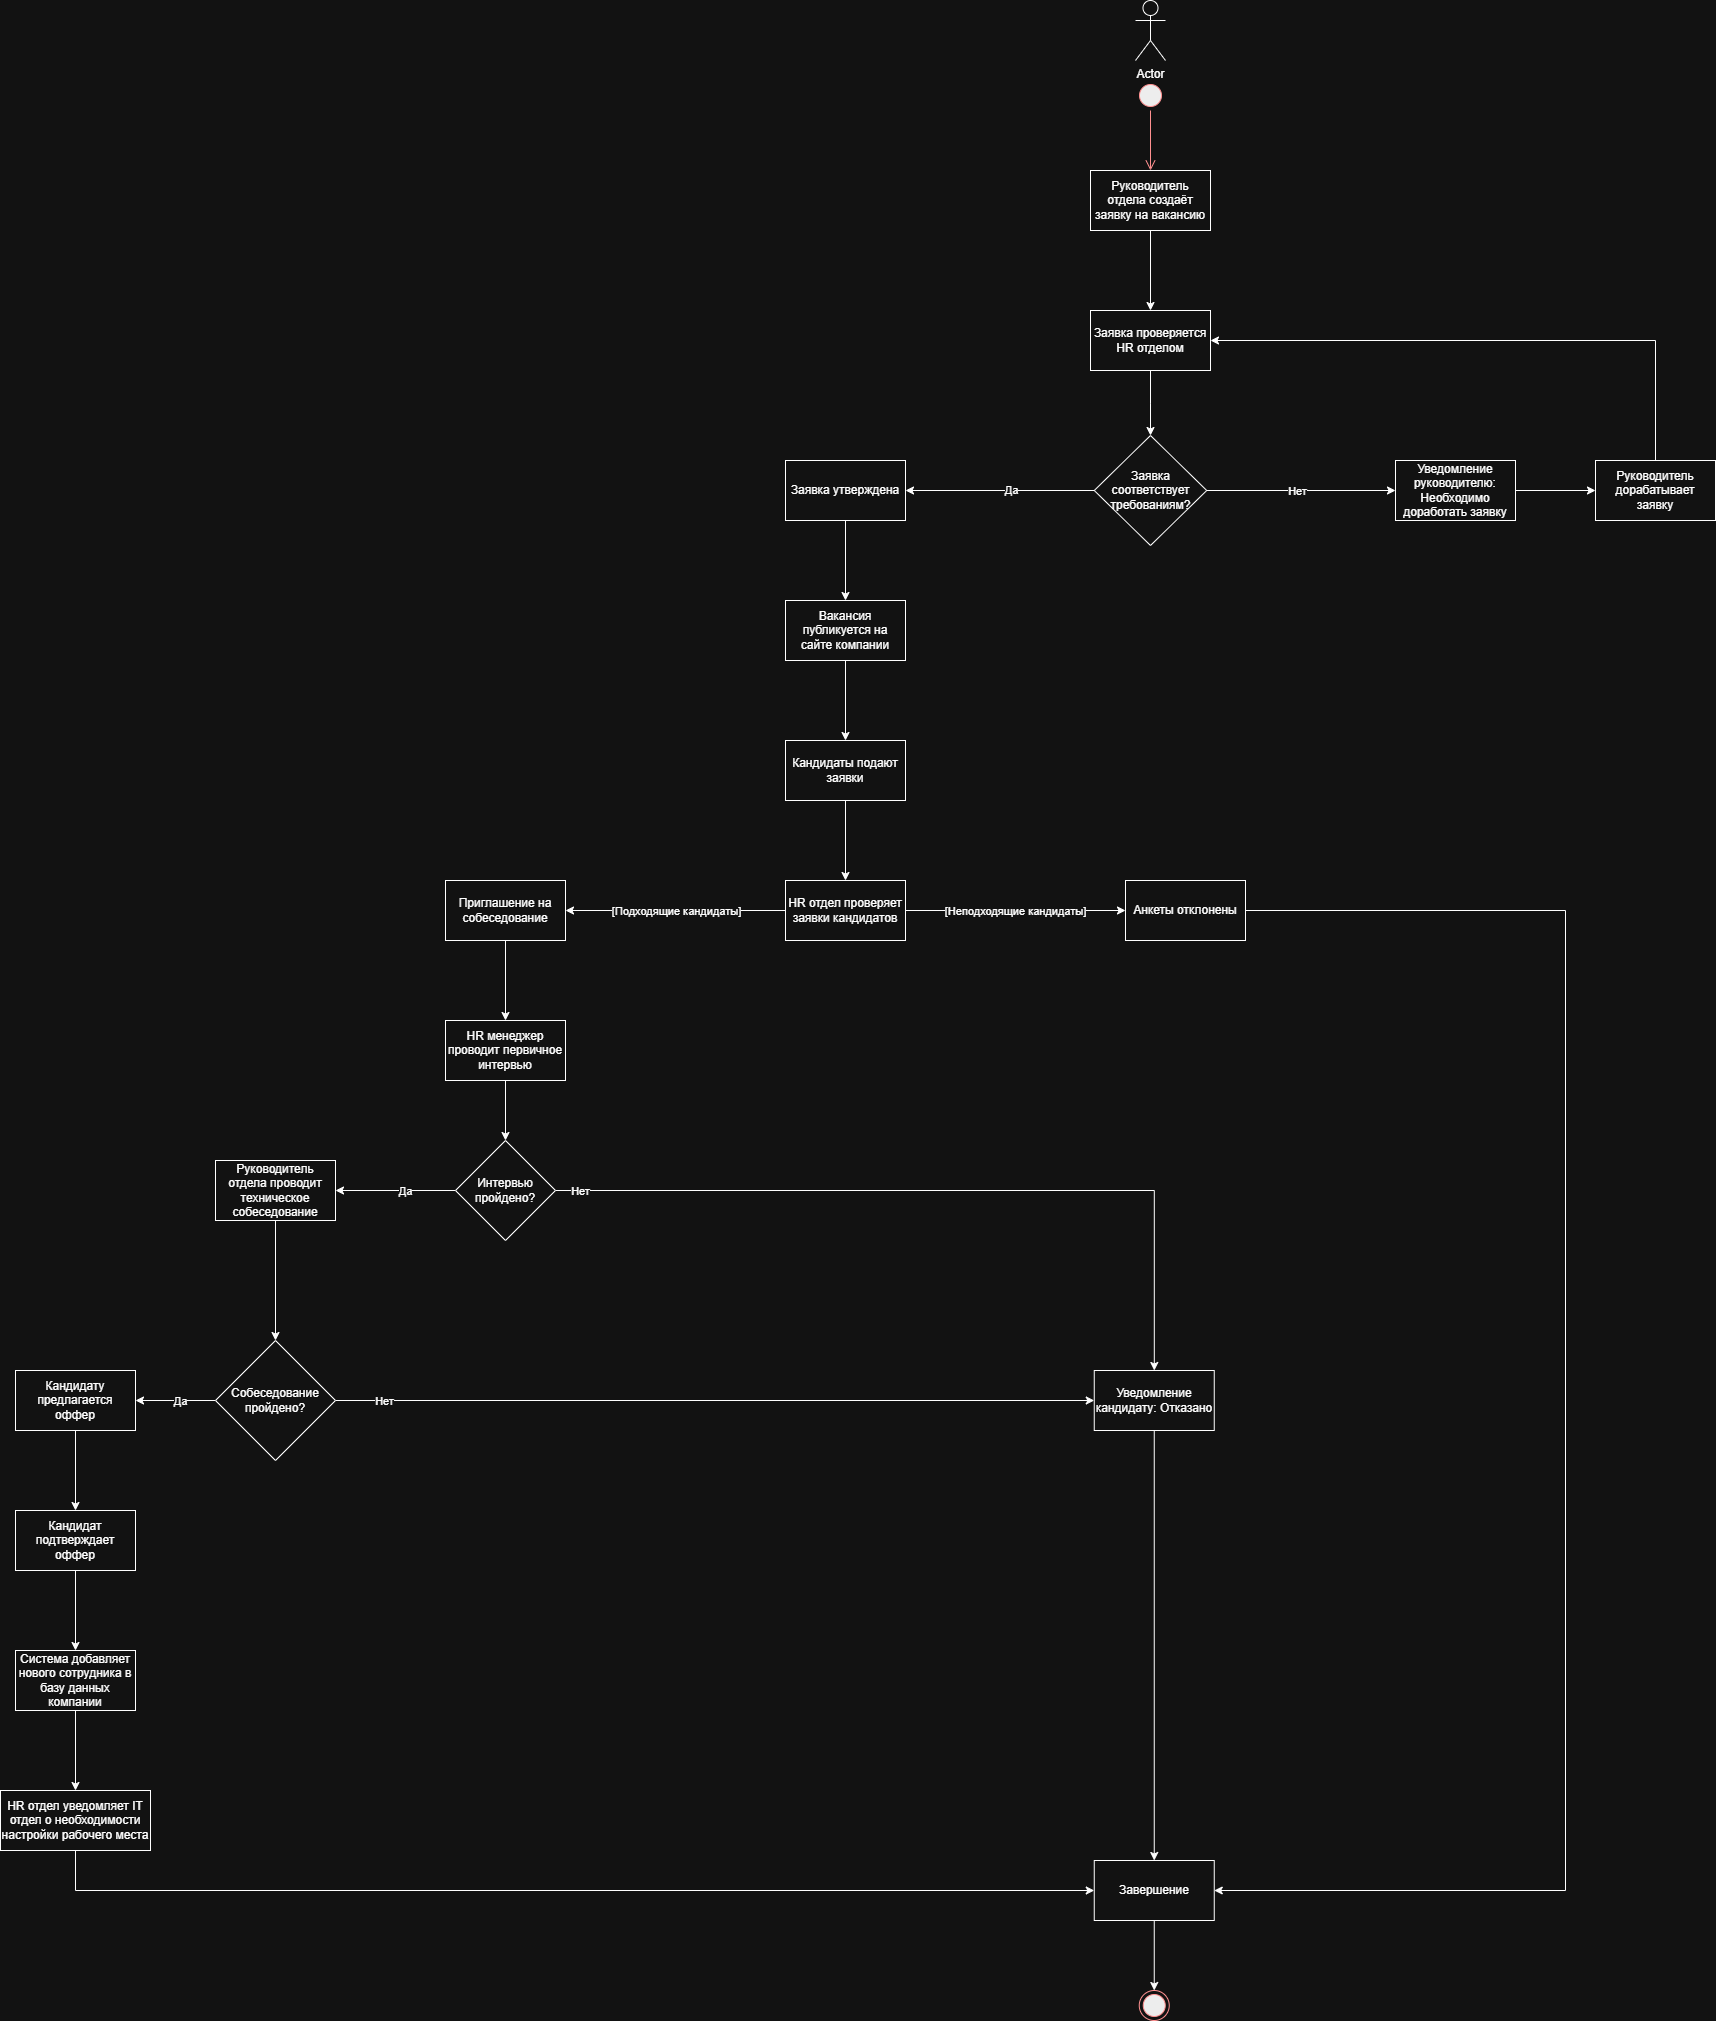

The diagram above was exported from draw.io. Its source (the exported page's mxGraphModel, read from the mxfile embedded in the PNG):
<mxGraphModel dx="4157" dy="1622" grid="1" gridSize="10" guides="1" tooltips="1" connect="1" arrows="1" fold="1" page="1" pageScale="1" pageWidth="827" pageHeight="1169" math="0" shadow="0">
  <root>
    <mxCell id="0" />
    <mxCell id="1" parent="0" />
    <mxCell id="tQ8MNEpxFJbOEBfbU-zI-1" parent="1" style="shape=umlActor;verticalLabelPosition=bottom;verticalAlign=top;html=1;outlineConnect=0;" value="Actor" vertex="1">
      <mxGeometry height="60" width="30" x="370" y="40" as="geometry" />
    </mxCell>
    <mxCell id="tQ8MNEpxFJbOEBfbU-zI-2" parent="1" style="ellipse;html=1;shape=startState;fillColor=#000000;strokeColor=#ff0000;" value="" vertex="1">
      <mxGeometry height="30" width="30" x="370" y="120" as="geometry" />
    </mxCell>
    <mxCell id="tQ8MNEpxFJbOEBfbU-zI-3" edge="1" parent="1" source="tQ8MNEpxFJbOEBfbU-zI-2" style="edgeStyle=orthogonalEdgeStyle;html=1;verticalAlign=bottom;endArrow=open;endSize=8;strokeColor=#ff0000;rounded=0;entryX=0.5;entryY=0;entryDx=0;entryDy=0;" target="tQ8MNEpxFJbOEBfbU-zI-5" value="">
      <mxGeometry relative="1" as="geometry">
        <mxPoint x="385" y="210" as="targetPoint" />
      </mxGeometry>
    </mxCell>
    <mxCell id="tQ8MNEpxFJbOEBfbU-zI-8" edge="1" parent="1" source="tQ8MNEpxFJbOEBfbU-zI-5" style="edgeStyle=orthogonalEdgeStyle;rounded=0;orthogonalLoop=1;jettySize=auto;html=1;" target="tQ8MNEpxFJbOEBfbU-zI-7" value="">
      <mxGeometry relative="1" as="geometry" />
    </mxCell>
    <mxCell id="tQ8MNEpxFJbOEBfbU-zI-5" parent="1" style="whiteSpace=wrap;html=1;" value="Руководитель отдела создаёт заявку на вакансию" vertex="1">
      <mxGeometry height="60" width="120" x="325" y="210" as="geometry" />
    </mxCell>
    <mxCell id="tQ8MNEpxFJbOEBfbU-zI-10" edge="1" parent="1" source="tQ8MNEpxFJbOEBfbU-zI-7" style="edgeStyle=orthogonalEdgeStyle;rounded=0;orthogonalLoop=1;jettySize=auto;html=1;" target="tQ8MNEpxFJbOEBfbU-zI-9" value="">
      <mxGeometry relative="1" as="geometry" />
    </mxCell>
    <mxCell id="tQ8MNEpxFJbOEBfbU-zI-7" parent="1" style="whiteSpace=wrap;html=1;" value="Заявка проверяется HR отделом" vertex="1">
      <mxGeometry height="60" width="120" x="325" y="350" as="geometry" />
    </mxCell>
    <mxCell id="tQ8MNEpxFJbOEBfbU-zI-12" edge="1" parent="1" source="tQ8MNEpxFJbOEBfbU-zI-9" style="edgeStyle=orthogonalEdgeStyle;rounded=0;orthogonalLoop=1;jettySize=auto;html=1;" target="tQ8MNEpxFJbOEBfbU-zI-11" value="">
      <mxGeometry relative="1" as="geometry" />
    </mxCell>
    <mxCell id="tQ8MNEpxFJbOEBfbU-zI-13" connectable="0" parent="tQ8MNEpxFJbOEBfbU-zI-12" style="edgeLabel;html=1;align=center;verticalAlign=middle;resizable=0;points=[];" value="Да" vertex="1">
      <mxGeometry relative="1" x="-0.1148" y="-1" as="geometry">
        <mxPoint as="offset" />
      </mxGeometry>
    </mxCell>
    <mxCell id="tQ8MNEpxFJbOEBfbU-zI-15" edge="1" parent="1" source="tQ8MNEpxFJbOEBfbU-zI-9" style="edgeStyle=orthogonalEdgeStyle;rounded=0;orthogonalLoop=1;jettySize=auto;html=1;" target="tQ8MNEpxFJbOEBfbU-zI-14" value="">
      <mxGeometry relative="1" as="geometry" />
    </mxCell>
    <mxCell id="tQ8MNEpxFJbOEBfbU-zI-16" connectable="0" parent="tQ8MNEpxFJbOEBfbU-zI-15" style="edgeLabel;html=1;align=center;verticalAlign=middle;resizable=0;points=[];" value="Нет" vertex="1">
      <mxGeometry relative="1" x="-0.0361" y="-1" as="geometry">
        <mxPoint y="-1" as="offset" />
      </mxGeometry>
    </mxCell>
    <mxCell id="tQ8MNEpxFJbOEBfbU-zI-9" parent="1" style="rhombus;whiteSpace=wrap;html=1;" value="Заявка соответствует требованиям?" vertex="1">
      <mxGeometry height="110" width="112.5" x="328.75" y="475" as="geometry" />
    </mxCell>
    <mxCell id="tQ8MNEpxFJbOEBfbU-zI-21" edge="1" parent="1" source="tQ8MNEpxFJbOEBfbU-zI-11" style="edgeStyle=orthogonalEdgeStyle;rounded=0;orthogonalLoop=1;jettySize=auto;html=1;" target="tQ8MNEpxFJbOEBfbU-zI-20" value="">
      <mxGeometry relative="1" as="geometry" />
    </mxCell>
    <mxCell id="tQ8MNEpxFJbOEBfbU-zI-11" parent="1" style="whiteSpace=wrap;html=1;" value="Заявка утверждена" vertex="1">
      <mxGeometry height="60" width="120" x="20" y="500" as="geometry" />
    </mxCell>
    <mxCell id="tQ8MNEpxFJbOEBfbU-zI-18" edge="1" parent="1" source="tQ8MNEpxFJbOEBfbU-zI-14" style="edgeStyle=orthogonalEdgeStyle;rounded=0;orthogonalLoop=1;jettySize=auto;html=1;" target="tQ8MNEpxFJbOEBfbU-zI-17" value="">
      <mxGeometry relative="1" as="geometry" />
    </mxCell>
    <mxCell id="tQ8MNEpxFJbOEBfbU-zI-14" parent="1" style="whiteSpace=wrap;html=1;" value="Уведомление руководителю: Необходимо доработать заявку" vertex="1">
      <mxGeometry height="60" width="120" x="630" y="500" as="geometry" />
    </mxCell>
    <mxCell id="tQ8MNEpxFJbOEBfbU-zI-19" edge="1" parent="1" source="tQ8MNEpxFJbOEBfbU-zI-17" style="edgeStyle=orthogonalEdgeStyle;rounded=0;orthogonalLoop=1;jettySize=auto;html=1;exitX=0.5;exitY=0;exitDx=0;exitDy=0;entryX=1;entryY=0.5;entryDx=0;entryDy=0;" target="tQ8MNEpxFJbOEBfbU-zI-7">
      <mxGeometry relative="1" as="geometry" />
    </mxCell>
    <mxCell id="tQ8MNEpxFJbOEBfbU-zI-17" parent="1" style="whiteSpace=wrap;html=1;" value="Руководитель дорабатывает заявку" vertex="1">
      <mxGeometry height="60" width="120" x="830" y="500" as="geometry" />
    </mxCell>
    <mxCell id="tQ8MNEpxFJbOEBfbU-zI-23" edge="1" parent="1" source="tQ8MNEpxFJbOEBfbU-zI-20" style="edgeStyle=orthogonalEdgeStyle;rounded=0;orthogonalLoop=1;jettySize=auto;html=1;" target="tQ8MNEpxFJbOEBfbU-zI-22" value="">
      <mxGeometry relative="1" as="geometry" />
    </mxCell>
    <mxCell id="tQ8MNEpxFJbOEBfbU-zI-20" parent="1" style="whiteSpace=wrap;html=1;" value="Вакансия публикуется на сайте компании" vertex="1">
      <mxGeometry height="60" width="120" x="20" y="640" as="geometry" />
    </mxCell>
    <mxCell id="tQ8MNEpxFJbOEBfbU-zI-25" edge="1" parent="1" source="tQ8MNEpxFJbOEBfbU-zI-22" style="edgeStyle=orthogonalEdgeStyle;rounded=0;orthogonalLoop=1;jettySize=auto;html=1;" target="tQ8MNEpxFJbOEBfbU-zI-24" value="">
      <mxGeometry relative="1" as="geometry" />
    </mxCell>
    <mxCell id="tQ8MNEpxFJbOEBfbU-zI-22" parent="1" style="whiteSpace=wrap;html=1;" value="Кандидаты подают заявки" vertex="1">
      <mxGeometry height="60" width="120" x="20" y="780" as="geometry" />
    </mxCell>
    <mxCell id="tQ8MNEpxFJbOEBfbU-zI-27" edge="1" parent="1" source="tQ8MNEpxFJbOEBfbU-zI-24" style="edgeStyle=orthogonalEdgeStyle;rounded=0;orthogonalLoop=1;jettySize=auto;html=1;" target="tQ8MNEpxFJbOEBfbU-zI-26" value="">
      <mxGeometry relative="1" as="geometry" />
    </mxCell>
    <mxCell id="tQ8MNEpxFJbOEBfbU-zI-28" connectable="0" parent="tQ8MNEpxFJbOEBfbU-zI-27" style="edgeLabel;html=1;align=center;verticalAlign=middle;resizable=0;points=[];" value="[Неподходящие кандидаты]" vertex="1">
      <mxGeometry relative="1" x="-0.1" y="2" as="geometry">
        <mxPoint x="9" y="2" as="offset" />
      </mxGeometry>
    </mxCell>
    <mxCell id="tQ8MNEpxFJbOEBfbU-zI-30" edge="1" parent="1" source="tQ8MNEpxFJbOEBfbU-zI-24" style="edgeStyle=orthogonalEdgeStyle;rounded=0;orthogonalLoop=1;jettySize=auto;html=1;" target="tQ8MNEpxFJbOEBfbU-zI-29" value="">
      <mxGeometry relative="1" as="geometry" />
    </mxCell>
    <mxCell id="tQ8MNEpxFJbOEBfbU-zI-31" connectable="0" parent="tQ8MNEpxFJbOEBfbU-zI-30" style="edgeLabel;html=1;align=center;verticalAlign=middle;resizable=0;points=[];" value="[Подходящие кандидаты]" vertex="1">
      <mxGeometry relative="1" x="-0.0526" y="1" as="geometry">
        <mxPoint x="-6" y="-1" as="offset" />
      </mxGeometry>
    </mxCell>
    <mxCell id="tQ8MNEpxFJbOEBfbU-zI-24" parent="1" style="whiteSpace=wrap;html=1;" value="HR отдел проверяет заявки кандидатов" vertex="1">
      <mxGeometry height="60" width="120" x="20" y="920" as="geometry" />
    </mxCell>
    <mxCell id="tQ8MNEpxFJbOEBfbU-zI-48" edge="1" parent="1" source="tQ8MNEpxFJbOEBfbU-zI-26" style="edgeStyle=orthogonalEdgeStyle;rounded=0;orthogonalLoop=1;jettySize=auto;html=1;exitX=1;exitY=0.5;exitDx=0;exitDy=0;entryX=1;entryY=0.5;entryDx=0;entryDy=0;" target="tQ8MNEpxFJbOEBfbU-zI-44">
      <mxGeometry relative="1" as="geometry">
        <Array as="points">
          <mxPoint x="800" y="950" />
          <mxPoint x="800" y="1930" />
        </Array>
      </mxGeometry>
    </mxCell>
    <mxCell id="tQ8MNEpxFJbOEBfbU-zI-26" parent="1" style="whiteSpace=wrap;html=1;" value="Анкеты отклонены" vertex="1">
      <mxGeometry height="60" width="120" x="360" y="920" as="geometry" />
    </mxCell>
    <mxCell id="tQ8MNEpxFJbOEBfbU-zI-33" edge="1" parent="1" source="tQ8MNEpxFJbOEBfbU-zI-29" style="edgeStyle=orthogonalEdgeStyle;rounded=0;orthogonalLoop=1;jettySize=auto;html=1;" target="tQ8MNEpxFJbOEBfbU-zI-32" value="">
      <mxGeometry relative="1" as="geometry" />
    </mxCell>
    <mxCell id="tQ8MNEpxFJbOEBfbU-zI-29" parent="1" style="whiteSpace=wrap;html=1;" value="Приглашение на собеседование" vertex="1">
      <mxGeometry height="60" width="120" x="-320" y="920" as="geometry" />
    </mxCell>
    <mxCell id="tQ8MNEpxFJbOEBfbU-zI-37" edge="1" parent="1" source="tQ8MNEpxFJbOEBfbU-zI-32" style="edgeStyle=orthogonalEdgeStyle;rounded=0;orthogonalLoop=1;jettySize=auto;html=1;" target="tQ8MNEpxFJbOEBfbU-zI-36" value="">
      <mxGeometry relative="1" as="geometry" />
    </mxCell>
    <mxCell id="tQ8MNEpxFJbOEBfbU-zI-32" parent="1" style="whiteSpace=wrap;html=1;" value="HR менеджер проводит первичное интервью" vertex="1">
      <mxGeometry height="60" width="120" x="-320" y="1060" as="geometry" />
    </mxCell>
    <mxCell id="tQ8MNEpxFJbOEBfbU-zI-50" edge="1" parent="1" source="tQ8MNEpxFJbOEBfbU-zI-34" style="edgeStyle=orthogonalEdgeStyle;rounded=0;orthogonalLoop=1;jettySize=auto;html=1;" target="tQ8MNEpxFJbOEBfbU-zI-49" value="">
      <mxGeometry relative="1" as="geometry" />
    </mxCell>
    <mxCell id="tQ8MNEpxFJbOEBfbU-zI-34" parent="1" style="whiteSpace=wrap;html=1;" value="Руководитель отдела проводит техническое собеседование" vertex="1">
      <mxGeometry height="60" width="120" x="-550" y="1200" as="geometry" />
    </mxCell>
    <mxCell id="tQ8MNEpxFJbOEBfbU-zI-38" edge="1" parent="1" source="tQ8MNEpxFJbOEBfbU-zI-36" style="edgeStyle=orthogonalEdgeStyle;rounded=0;orthogonalLoop=1;jettySize=auto;html=1;exitX=0;exitY=0.5;exitDx=0;exitDy=0;entryX=1;entryY=0.5;entryDx=0;entryDy=0;" target="tQ8MNEpxFJbOEBfbU-zI-34">
      <mxGeometry relative="1" as="geometry" />
    </mxCell>
    <mxCell id="tQ8MNEpxFJbOEBfbU-zI-39" connectable="0" parent="tQ8MNEpxFJbOEBfbU-zI-38" style="edgeLabel;html=1;align=center;verticalAlign=middle;resizable=0;points=[];" value="Да" vertex="1">
      <mxGeometry relative="1" x="-0.2833" y="-2" as="geometry">
        <mxPoint x="-7" y="2" as="offset" />
      </mxGeometry>
    </mxCell>
    <mxCell id="tQ8MNEpxFJbOEBfbU-zI-45" edge="1" parent="1" source="tQ8MNEpxFJbOEBfbU-zI-36" style="edgeStyle=orthogonalEdgeStyle;rounded=0;orthogonalLoop=1;jettySize=auto;html=1;" target="tQ8MNEpxFJbOEBfbU-zI-56" value="">
      <mxGeometry relative="1" as="geometry" />
    </mxCell>
    <mxCell id="tQ8MNEpxFJbOEBfbU-zI-47" connectable="0" parent="tQ8MNEpxFJbOEBfbU-zI-45" style="edgeLabel;html=1;align=center;verticalAlign=middle;resizable=0;points=[];" value="Нет" vertex="1">
      <mxGeometry relative="1" x="-0.9362" as="geometry">
        <mxPoint as="offset" />
      </mxGeometry>
    </mxCell>
    <mxCell id="tQ8MNEpxFJbOEBfbU-zI-36" parent="1" style="rhombus;whiteSpace=wrap;html=1;" value="Интервью пройдено?" vertex="1">
      <mxGeometry height="100" width="100" x="-310" y="1180" as="geometry" />
    </mxCell>
    <mxCell id="tQ8MNEpxFJbOEBfbU-zI-43" parent="1" style="ellipse;html=1;shape=endState;fillColor=#000000;strokeColor=#ff0000;" value="" vertex="1">
      <mxGeometry height="30" width="30" x="373.75" y="2030" as="geometry" />
    </mxCell>
    <mxCell id="tQ8MNEpxFJbOEBfbU-zI-46" edge="1" parent="1" source="tQ8MNEpxFJbOEBfbU-zI-44" style="edgeStyle=orthogonalEdgeStyle;rounded=0;orthogonalLoop=1;jettySize=auto;html=1;exitX=0.5;exitY=1;exitDx=0;exitDy=0;entryX=0.5;entryY=0;entryDx=0;entryDy=0;" target="tQ8MNEpxFJbOEBfbU-zI-43">
      <mxGeometry relative="1" as="geometry" />
    </mxCell>
    <mxCell id="tQ8MNEpxFJbOEBfbU-zI-44" parent="1" style="whiteSpace=wrap;html=1;" value="Завершение" vertex="1">
      <mxGeometry height="60" width="120" x="328.75" y="1900" as="geometry" />
    </mxCell>
    <mxCell id="tQ8MNEpxFJbOEBfbU-zI-52" edge="1" parent="1" source="tQ8MNEpxFJbOEBfbU-zI-49" style="edgeStyle=orthogonalEdgeStyle;rounded=0;orthogonalLoop=1;jettySize=auto;html=1;" target="tQ8MNEpxFJbOEBfbU-zI-51" value="">
      <mxGeometry relative="1" as="geometry" />
    </mxCell>
    <mxCell id="tQ8MNEpxFJbOEBfbU-zI-53" connectable="0" parent="tQ8MNEpxFJbOEBfbU-zI-52" style="edgeLabel;html=1;align=center;verticalAlign=middle;resizable=0;points=[];" value="Да" vertex="1">
      <mxGeometry relative="1" x="-0.125" y="-3" as="geometry">
        <mxPoint y="3" as="offset" />
      </mxGeometry>
    </mxCell>
    <mxCell id="tQ8MNEpxFJbOEBfbU-zI-57" edge="1" parent="1" source="tQ8MNEpxFJbOEBfbU-zI-49" style="edgeStyle=orthogonalEdgeStyle;rounded=0;orthogonalLoop=1;jettySize=auto;html=1;" target="tQ8MNEpxFJbOEBfbU-zI-56" value="">
      <mxGeometry relative="1" as="geometry" />
    </mxCell>
    <mxCell id="tQ8MNEpxFJbOEBfbU-zI-58" connectable="0" parent="tQ8MNEpxFJbOEBfbU-zI-57" style="edgeLabel;html=1;align=center;verticalAlign=middle;resizable=0;points=[];" value="Нет" vertex="1">
      <mxGeometry relative="1" x="-0.843" y="-3" as="geometry">
        <mxPoint x="-12" y="-3" as="offset" />
      </mxGeometry>
    </mxCell>
    <mxCell id="tQ8MNEpxFJbOEBfbU-zI-49" parent="1" style="rhombus;whiteSpace=wrap;html=1;" value="Собеседование пройдено?" vertex="1">
      <mxGeometry height="120" width="120" x="-550" y="1380" as="geometry" />
    </mxCell>
    <mxCell id="tQ8MNEpxFJbOEBfbU-zI-61" edge="1" parent="1" source="tQ8MNEpxFJbOEBfbU-zI-51" style="edgeStyle=orthogonalEdgeStyle;rounded=0;orthogonalLoop=1;jettySize=auto;html=1;" target="tQ8MNEpxFJbOEBfbU-zI-60" value="">
      <mxGeometry relative="1" as="geometry" />
    </mxCell>
    <mxCell id="tQ8MNEpxFJbOEBfbU-zI-51" parent="1" style="whiteSpace=wrap;html=1;" value="Кандидату предлагается оффер" vertex="1">
      <mxGeometry height="60" width="120" x="-750" y="1410" as="geometry" />
    </mxCell>
    <mxCell id="tQ8MNEpxFJbOEBfbU-zI-59" edge="1" parent="1" source="tQ8MNEpxFJbOEBfbU-zI-56" style="edgeStyle=orthogonalEdgeStyle;rounded=0;orthogonalLoop=1;jettySize=auto;html=1;exitX=0.5;exitY=1;exitDx=0;exitDy=0;" target="tQ8MNEpxFJbOEBfbU-zI-44">
      <mxGeometry relative="1" as="geometry" />
    </mxCell>
    <mxCell id="tQ8MNEpxFJbOEBfbU-zI-56" parent="1" style="whiteSpace=wrap;html=1;" value="Уведомление кандидату: Отказано" vertex="1">
      <mxGeometry height="60" width="120" x="328.75" y="1410" as="geometry" />
    </mxCell>
    <mxCell id="tQ8MNEpxFJbOEBfbU-zI-63" edge="1" parent="1" source="tQ8MNEpxFJbOEBfbU-zI-60" style="edgeStyle=orthogonalEdgeStyle;rounded=0;orthogonalLoop=1;jettySize=auto;html=1;" target="tQ8MNEpxFJbOEBfbU-zI-62" value="">
      <mxGeometry relative="1" as="geometry" />
    </mxCell>
    <mxCell id="tQ8MNEpxFJbOEBfbU-zI-60" parent="1" style="whiteSpace=wrap;html=1;" value="Кандидат подтверждает оффер" vertex="1">
      <mxGeometry height="60" width="120" x="-750" y="1550" as="geometry" />
    </mxCell>
    <mxCell id="tQ8MNEpxFJbOEBfbU-zI-65" edge="1" parent="1" source="tQ8MNEpxFJbOEBfbU-zI-62" style="edgeStyle=orthogonalEdgeStyle;rounded=0;orthogonalLoop=1;jettySize=auto;html=1;" target="tQ8MNEpxFJbOEBfbU-zI-64" value="">
      <mxGeometry relative="1" as="geometry" />
    </mxCell>
    <mxCell id="tQ8MNEpxFJbOEBfbU-zI-62" parent="1" style="whiteSpace=wrap;html=1;" value="Система добавляет нового сотрудника в базу данных компании" vertex="1">
      <mxGeometry height="60" width="120" x="-750" y="1690" as="geometry" />
    </mxCell>
    <mxCell id="tQ8MNEpxFJbOEBfbU-zI-66" edge="1" parent="1" source="tQ8MNEpxFJbOEBfbU-zI-64" style="edgeStyle=orthogonalEdgeStyle;rounded=0;orthogonalLoop=1;jettySize=auto;html=1;exitX=0.5;exitY=1;exitDx=0;exitDy=0;entryX=0;entryY=0.5;entryDx=0;entryDy=0;" target="tQ8MNEpxFJbOEBfbU-zI-44">
      <mxGeometry relative="1" as="geometry" />
    </mxCell>
    <mxCell id="tQ8MNEpxFJbOEBfbU-zI-64" parent="1" style="whiteSpace=wrap;html=1;" value="HR отдел уведомляет IT отдел о необходимости настройки рабочего места" vertex="1">
      <mxGeometry height="60" width="150" x="-765" y="1830" as="geometry" />
    </mxCell>
  </root>
</mxGraphModel>